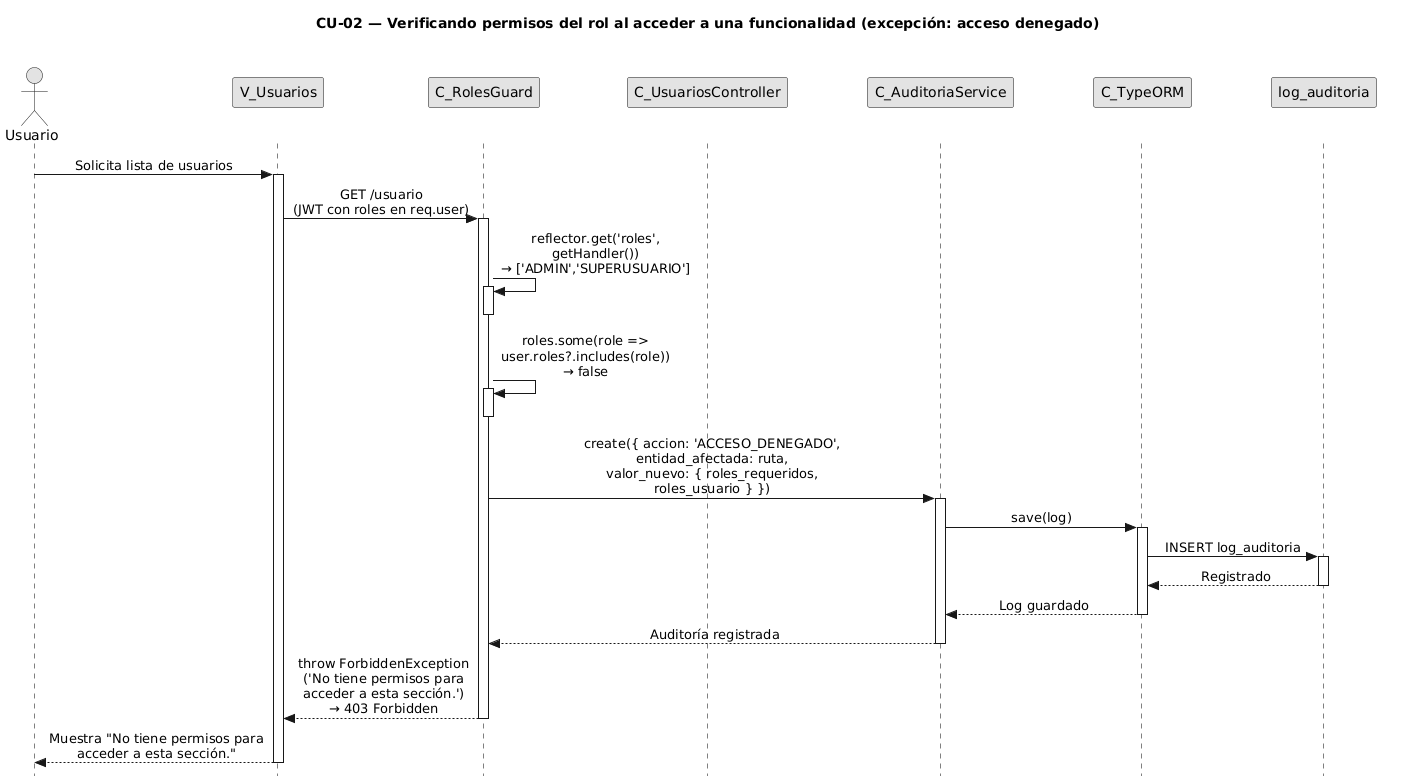

The diagram above was rendered by PlantUML. Its source (embedded in the PNG):
@startuml CU02-exc-acceso-denegado
title CU-02 — Verificando permisos del rol al acceder a una funcionalidad (excepción: acceso denegado)

skinparam style strictuml
skinparam monochrome true
skinparam shadowing false
skinparam sequenceMessageAlign center
<style>
sequenceDiagram {
  participant {
    Margin 35
  }
  actor {
    Margin 15
  }
}
</style>
skinparam sequence {
  MessageAlign center
  LifeLineBorderColor black
}
hide footbox

actor "Usuario" as user
participant "V_Usuarios" as view
participant "C_RolesGuard" as guard
participant "C_UsuariosController" as ctrl
participant "C_AuditoriaService" as aud
participant "C_TypeORM" as orm
participant "log_auditoria" as aent

user -> view : Solicita lista de usuarios
activate view

view -> guard : GET /usuario\n(JWT con roles en req.user)
activate guard

guard -> guard : reflector.get('roles',\ngetHandler())\n→ ['ADMIN','SUPERUSUARIO']
activate guard
deactivate guard

guard -> guard : roles.some(role =>\nuser.roles?.includes(role))\n→ false
activate guard
deactivate guard

guard -> aud : create({ accion: 'ACCESO_DENEGADO',\nentidad_afectada: ruta,\nvalor_nuevo: { roles_requeridos,\nroles_usuario } })
activate aud

aud -> orm : save(log)
activate orm

orm -> aent : INSERT log_auditoria
activate aent
aent --> orm : Registrado
deactivate aent

orm --> aud : Log guardado
deactivate orm

aud --> guard : Auditoría registrada
deactivate aud

guard --> view : throw ForbiddenException\n('No tiene permisos para\nacceder a esta sección.')\n→ 403 Forbidden
deactivate guard

view --> user : Muestra "No tiene permisos para\nacceder a esta sección."
deactivate view

@enduml